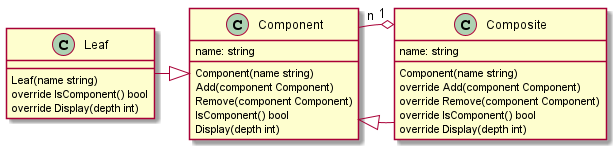

The diagram above was rendered by PlantUML. Its source (embedded in the PNG):
@startuml Class Diagram

skinparam Linetype =

Composite -|> Component
Leaf -|> Component
Composite "1" o-u- "n" Component 

class Composite {
    name: string
    
    Component(name string)
    override Add(component Component)
    override Remove(component Component)
    override IsComponent() bool
    override Display(depth int)
}

class Component {
    name: string
    
    Component(name string)
    Add(component Component)
    Remove(component Component)
    IsComponent() bool
    Display(depth int)
}

class Leaf {
    
    Leaf(name string)
    override IsComponent() bool
    override Display(depth int)
}

@enduml